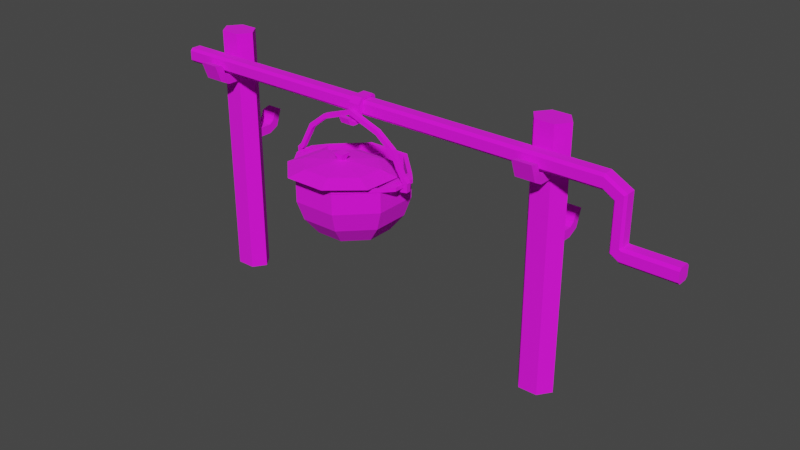 # Source: spit.blend  (saved by Blender 3.3.6; exported with 4.5.12 LTS)
import bpy
from mathutils import Matrix  # noqa: F401  (used for matrix-valued properties, if any)

bpy.ops.wm.read_factory_settings(use_empty=True)
scene = bpy.context.scene
scene.name = 'Scene'

# ---- collections
col_collection = bpy.data.collections.new('Collection'); scene.collection.children.link(col_collection)

# ---- images (referenced by path relative to the original .blend; pixels are not part of the script)
import os
ASSET_DIR = os.environ.get("B2B_ASSET_DIR", "")  # directory of the original .blend (textures are referenced by path, not embedded)
HERE = os.path.dirname(os.path.abspath(__file__))  # packed textures are extracted next to this script under _unpacked/

def load_image(name, relpath, width, height, colorspace="sRGB"):
    """Load a texture the original file referenced (path relative to the .blend, or extracted next to this script)."""
    p = next((c for c in (os.path.join(HERE, relpath), os.path.join(ASSET_DIR, relpath)) if relpath and os.path.exists(c)), "")
    if p:
        img = bpy.data.images.load(p, check_existing=True)
        img.name = name
    else:  # same state as the original file: an image datablock whose file is absent (Cycles renders it pink)
        img = bpy.data.images.new(name, width, height)
        img.source = "FILE"
        img.filepath = "//" + (relpath or name)
    img.colorspace_settings.name = colorspace
    return img
img_resourses_texture_all_png = load_image('resourses_Texture_All.png', 'resourses_Texture_All.png', 1024, 1024, 'sRGB')

# ---- materials (node trees are filled in below, after node groups)
mat_material = bpy.data.materials.new('Material')
mat_material.alpha_threshold = 0.0
mat_material.use_transparent_shadow = False
mat_material.roughness = 0.5
mat_material.line_color = (0.0, 0.0, 0.0, 1.0)

# ---- material node trees
mat_material.use_nodes = True; mat_material.node_tree.nodes.clear()
_N = mat_material.node_tree.nodes; _L = mat_material.node_tree.links
n0 = _N.new('ShaderNodeOutputMaterial'); n0.name = 'Material Output'; n0.location = (300, 300)
n1 = _N.new('ShaderNodeBsdfPrincipled'); n1.name = 'Principled BSDF'; n1.location = (10, 300)
n1.distribution = 'GGX'
n1.subsurface_method = 'RANDOM_WALK_SKIN'
n1.inputs[2].default_value = 1.0
n1.inputs[3].default_value = 1.45
n1.inputs[27].default_value = (0.0, 0.0, 0.0, 1.0)
n1.inputs[28].default_value = 1.0
n2 = _N.new('ShaderNodeTexImage'); n2.name = 'Image Texture'; n2.location = (-280, 260)
n2.image = img_resourses_texture_all_png
_L.new(n1.outputs[0], n0.inputs[0])
_L.new(n2.outputs[0], n1.inputs[0])
n0.is_active_output = True

# ---- world
world_world = bpy.data.worlds.new('World'); scene.world = world_world
world_world.use_nodes = True; world_world.node_tree.nodes.clear()
_N = world_world.node_tree.nodes; _L = world_world.node_tree.links
n0 = _N.new('ShaderNodeOutputWorld'); n0.name = 'World Output'; n0.location = (300, 300)
n1 = _N.new('ShaderNodeBackground'); n1.name = 'Background'; n1.location = (10, 300)
n1.inputs[0].default_value = (0.05088, 0.05088, 0.05088, 1.0)
_L.new(n1.outputs[0], n0.inputs[0])
n0.is_active_output = True
world_world.color = (0.05088, 0.05088, 0.05088)
world_world.use_sun_shadow = False
world_world.sun_shadow_jitter_overblur = 0.0

# ---- meshes
me_cube_001 = bpy.data.meshes.new('Cube.001')
me_cube_001.from_pydata([(-0.6326, -0.04271, 4.211e-05), (-0.6326, -0.04271, 0.8533), (-0.6307, 0.04271, 4.211e-05), (-0.6307, 0.04271, 0.8533), (-0.5695, -0.04271, 4.211e-05), (-0.5695, -0.04271, 0.8533), (-0.5714, 0.04271, 4.211e-05), (-0.5714, 0.04271, 0.8533), (-0.6326, -0.04271, 0.7287), (-0.5695, -0.04271, 0.7287), (-0.5695, -0.04271, 0.6977), (-0.6326, -0.04271, 0.6977), (-0.6326, -0.08758, 0.6977), (-0.6326, -0.08758, 0.7287), (-0.5695, -0.08758, 0.7287), (-0.5695, -0.08758, 0.6977), (-0.6326, -0.1201, 0.7142), (-0.6326, -0.1022, 0.7394), (-0.5695, -0.1022, 0.7394), (-0.5695, -0.1201, 0.7142), (-0.6326, -0.1404, 0.7704), (-0.6326, -0.1103, 0.7631), (-0.5695, -0.1103, 0.7631), (-0.5695, -0.1404, 0.7704), (-0.6626, 0.0, 0.8533), (-0.5396, 0.0, 0.8533), (-0.6626, 0.0, 4.211e-05), (-0.5396, 0.0, 4.211e-05), (-0.5728, 0.04051, 0.5023), (-0.6292, 0.04036, 0.5023), (-0.6292, 0.04036, 0.4714), (-0.5728, 0.04051, 0.4714), (-0.5729, 0.08538, 0.4714), (-0.5729, 0.08538, 0.5023), (-0.6293, 0.08523, 0.5023), (-0.6293, 0.08523, 0.4714), (-0.5729, 0.1179, 0.4878), (-0.5729, 0.1, 0.513), (-0.6293, 0.09984, 0.513), (-0.6293, 0.1178, 0.4878), (-0.573, 0.1382, 0.544), (-0.5729, 0.1081, 0.5368), (-0.6293, 0.108, 0.5368), (-0.6294, 0.1381, 0.544), (0.5696, -0.04271, 4.211e-05), (0.5696, -0.04271, 0.8533), (0.5715, 0.04271, 4.211e-05), (0.5715, 0.04271, 0.8533), (0.6326, -0.04271, 4.211e-05), (0.6326, -0.04271, 0.8533), (0.6307, 0.04271, 4.211e-05), (0.6307, 0.04271, 0.8533), (0.5696, -0.04271, 0.7287), (0.6326, -0.04271, 0.7287), (0.6326, -0.04271, 0.6977), (0.5696, -0.04271, 0.6977), (0.5696, -0.08758, 0.6977), (0.5696, -0.08758, 0.7287), (0.6326, -0.08758, 0.7287), (0.6326, -0.08758, 0.6977), (0.5696, -0.1201, 0.7142), (0.5696, -0.1022, 0.7394), (0.6326, -0.1022, 0.7394), (0.6326, -0.1201, 0.7142), (0.5696, -0.1404, 0.7704), (0.5696, -0.1103, 0.7631), (0.6326, -0.1103, 0.7631), (0.6326, -0.1404, 0.7704), (0.5396, 0.0, 0.8533), (0.6626, 0.0, 0.8533), (0.5396, 0.0, 4.211e-05), (0.6626, 0.0, 4.211e-05), (0.6294, 0.04051, 0.5023), (0.573, 0.04036, 0.5023), (0.573, 0.04036, 0.4714), (0.6294, 0.04051, 0.4714), (0.6293, 0.08538, 0.4714), (0.6293, 0.08538, 0.5023), (0.5729, 0.08523, 0.5023), (0.5729, 0.08523, 0.4714), (0.6292, 0.1179, 0.4878), (0.6293, 0.1, 0.513), (0.5729, 0.09984, 0.513), (0.5728, 0.1178, 0.4878), (0.6292, 0.1382, 0.544), (0.6292, 0.1081, 0.5368), (0.5729, 0.108, 0.5368), (0.5728, 0.1381, 0.544)], [], [(0, 11, 8, 1, 24, 26), (2, 3, 7, 6), (6, 7, 25, 27), (4, 10, 11, 0), (26, 27, 4, 0), (25, 24, 1, 5), (15, 14, 18, 19), (8, 9, 5, 1), (11, 10, 15, 12), (10, 9, 14, 15), (9, 8, 13, 14), (8, 11, 12, 13), (19, 18, 22, 23), (13, 12, 16, 17), (12, 15, 19, 16), (14, 13, 17, 18), (20, 23, 22, 21), (17, 16, 20, 21), (16, 19, 23, 20), (18, 17, 21, 22), (7, 3, 24, 25), (2, 6, 27, 26), (26, 24, 3, 2), (27, 25, 5, 9, 10, 4), (35, 34, 38, 39), (31, 30, 35, 32), (30, 29, 34, 35), (29, 28, 33, 34), (28, 31, 32, 33), (39, 38, 42, 43), (33, 32, 36, 37), (32, 35, 39, 36), (34, 33, 37, 38), (40, 43, 42, 41), (37, 36, 40, 41), (36, 39, 43, 40), (38, 37, 41, 42), (44, 55, 52, 45, 68, 70), (46, 47, 51, 50), (50, 51, 69, 71), (48, 54, 55, 44), (69, 68, 45, 49), (59, 58, 62, 63), (52, 53, 49, 45), (54, 53, 58, 59), (53, 52, 57, 58), (52, 55, 56, 57), (63, 62, 66, 67), (57, 56, 60, 61), (58, 57, 61, 62), (64, 67, 66, 65), (61, 60, 64, 65), (60, 63, 67, 64), (62, 61, 65, 66), (51, 47, 68, 69), (70, 68, 47, 46), (71, 69, 49, 53, 54, 48), (79, 78, 82, 83), (75, 74, 79, 76), (74, 73, 78, 79), (73, 72, 77, 78), (72, 75, 76, 77), (83, 82, 86, 87), (77, 76, 80, 81), (76, 79, 83, 80), (78, 77, 81, 82), (84, 87, 86, 85), (81, 80, 84, 85), (82, 81, 85, 86), (83, 87, 84, 80), (60, 56, 59, 63), (55, 54, 59, 56)])
_uv = me_cube_001.uv_layers.new(name='UVMap')
_uv.uv.foreach_set('vector', [0.6692, 0.5062, 0.6692, 0.5062, 0.6692, 0.5062, 0.6692, 0.5062, 0.6692, 0.5062, 0.6692, 0.5062, 0.6692, 0.5062, 0.6692, 0.5062, 0.6692, 0.5062, 0.6692, 0.5062, 0.6692, 0.5062, 0.6692, 0.5062, 0.6692, 0.5062, 0.6692, 0.5062, 0.6692, 0.5062, 0.6692, 0.5062, 0.6692, 0.5062, 0.6692, 0.5062, 0.6692, 0.5062, 0.6692, 0.5062, 0.6692, 0.5062, 0.6692, 0.5062, 0.6692, 0.5062, 0.6692, 0.5062, 0.6692, 0.5062, 0.6692, 0.5062, 0.6692, 0.5062, 0.6692, 0.5062, 0.6692, 0.5062, 0.6692, 0.5062, 0.6692, 0.5062, 0.6692, 0.5062, 0.6692, 0.5062, 0.6692, 0.5062, 0.6692, 0.5062, 0.6692, 0.5062, 0.6692, 0.5062, 0.6692, 0.5062, 0.6692, 0.5062, 0.6692, 0.5062, 0.6692, 0.5062, 0.6692, 0.5062, 0.6692, 0.5062, 0.6692, 0.5062, 0.6692, 0.5062, 0.6692, 0.5062, 0.6692, 0.5062, 0.6692, 0.5062, 0.6692, 0.5062, 0.6692, 0.5062, 0.6692, 0.5062, 0.6692, 0.5062, 0.6692, 0.5062, 0.6692, 0.5062, 0.6692, 0.5062, 0.6692, 0.5062, 0.6692, 0.5062, 0.6692, 0.5062, 0.6692, 0.5062, 0.6692, 0.5062, 0.6692, 0.5062, 0.6692, 0.5062, 0.6692, 0.5062, 0.6692, 0.5062, 0.6692, 0.5062, 0.6692, 0.5062, 0.6692, 0.5062, 0.6692, 0.5062, 0.6692, 0.5062, 0.6692, 0.5062, 0.6692, 0.5062, 0.6692, 0.5062, 0.6692, 0.5062, 0.6692, 0.5062, 0.6692, 0.5062, 0.6692, 0.5062, 0.6692, 0.5062, 0.6692, 0.5062, 0.6692, 0.5062, 0.6692, 0.5062, 0.6692, 0.5062, 0.6692, 0.5062, 0.6692, 0.5062, 0.6692, 0.5062, 0.6692, 0.5062, 0.6692, 0.5062, 0.6692, 0.5062, 0.6692, 0.5062, 0.6692, 0.5062, 0.6692, 0.5062, 0.6692, 0.5062, 0.6692, 0.5062, 0.6692, 0.5062, 0.6692, 0.5062, 0.6692, 0.5062, 0.6692, 0.5062, 0.6692, 0.5062, 0.6692, 0.5062, 0.6692, 0.5062, 0.6692, 0.5062, 0.6692, 0.5062, 0.6692, 0.5062, 0.6692, 0.5062, 0.6692, 0.5062, 0.6692, 0.5062, 0.6692, 0.5062, 0.6692, 0.5062, 0.6692, 0.5062, 0.6692, 0.5062, 0.6692, 0.5062, 0.6692, 0.5062, 0.6692, 0.5062, 0.6692, 0.5062, 0.6692, 0.5062, 0.6692, 0.5062, 0.6692, 0.5062, 0.6692, 0.5062, 0.6692, 0.5062, 0.6692, 0.5062, 0.6692, 0.5062, 0.6692, 0.5062, 0.6692, 0.5062, 0.6692, 0.5062, 0.6692, 0.5062, 0.6692, 0.5062, 0.6692, 0.5062, 0.6692, 0.5062, 0.6692, 0.5062, 0.6692, 0.5062, 0.6692, 0.5062, 0.6692, 0.5062, 0.6692, 0.5062, 0.6692, 0.5062, 0.6692, 0.5062, 0.6692, 0.5062, 0.6692, 0.5062, 0.6692, 0.5062, 0.6692, 0.5062, 0.6692, 0.5062, 0.6692, 0.5062, 0.6692, 0.5062, 0.6692, 0.5062, 0.6692, 0.5062, 0.6692, 0.5062, 0.6692, 0.5062, 0.6692, 0.5062, 0.6692, 0.5062, 0.6692, 0.5062, 0.6692, 0.5062, 0.6692, 0.5062, 0.6692, 0.5062, 0.6692, 0.5062, 0.6692, 0.5062, 0.6692, 0.5062, 0.6692, 0.5062, 0.6692, 0.5062, 0.6692, 0.5062, 0.6692, 0.5062, 0.6692, 0.5062, 0.6692, 0.5062, 0.6692, 0.5062, 0.6692, 0.5062, 0.6692, 0.5062, 0.6692, 0.5062, 0.6692, 0.5062, 0.6692, 0.5062, 0.6692, 0.5062, 0.6692, 0.5062, 0.6692, 0.5062, 0.6692, 0.5062, 0.6692, 0.5062, 0.6692, 0.5062, 0.6692, 0.5062, 0.6692, 0.5062, 0.6692, 0.5062, 0.6692, 0.5062, 0.6692, 0.5062, 0.6692, 0.5062, 0.6692, 0.5062, 0.6692, 0.5062, 0.6692, 0.5062, 0.6692, 0.5062, 0.6692, 0.5062, 0.6692, 0.5062, 0.6692, 0.5062, 0.6692, 0.5062, 0.6692, 0.5062, 0.6692, 0.5062, 0.6692, 0.5062, 0.6692, 0.5062, 0.6692, 0.5062, 0.6692, 0.5062, 0.6692, 0.5062, 0.6692, 0.5062, 0.6692, 0.5062, 0.6692, 0.5062, 0.6692, 0.5062, 0.6692, 0.5062, 0.6692, 0.5062, 0.6692, 0.5062, 0.6692, 0.5062, 0.6692, 0.5062, 0.6692, 0.5062, 0.6692, 0.5062, 0.6692, 0.5062, 0.6692, 0.5062, 0.6692, 0.5062, 0.6692, 0.5062, 0.6692, 0.5062, 0.6692, 0.5062, 0.6692, 0.5062, 0.6692, 0.5062, 0.6692, 0.5062, 0.6692, 0.5062, 0.6692, 0.5062, 0.6692, 0.5062, 0.6692, 0.5062, 0.6692, 0.5062, 0.6692, 0.5062, 0.6692, 0.5062, 0.6692, 0.5062, 0.6692, 0.5062, 0.6692, 0.5062, 0.6692, 0.5062, 0.6692, 0.5062, 0.6692, 0.5062, 0.6692, 0.5062, 0.6692, 0.5062, 0.6692, 0.5062, 0.6692, 0.5062, 0.6692, 0.5062, 0.6692, 0.5062, 0.6692, 0.5062, 0.6692, 0.5062, 0.6692, 0.5062, 0.6692, 0.5062, 0.6692, 0.5062, 0.6692, 0.5062, 0.6692, 0.5062, 0.6692, 0.5062, 0.6692, 0.5062, 0.6692, 0.5062, 0.6692, 0.5062, 0.6692, 0.5062, 0.6692, 0.5062, 0.6692, 0.5062, 0.6692, 0.5062, 0.6692, 0.5062, 0.6692, 0.5062, 0.6692, 0.5062, 0.6692, 0.5062, 0.6692, 0.5062, 0.6692, 0.5062, 0.6692, 0.5062, 0.6692, 0.5062, 0.6692, 0.5062, 0.6692, 0.5062, 0.6692, 0.5062, 0.6692, 0.5062, 0.6692, 0.5062, 0.6692, 0.5062, 0.6692, 0.5062, 0.6692, 0.5062, 0.6692, 0.5062, 0.6692, 0.5062, 0.6692, 0.5062, 0.6692, 0.5062, 0.6692, 0.5062, 0.6692, 0.5062, 0.6692, 0.5062, 0.6692, 0.5062, 0.6692, 0.5062, 0.6692, 0.5062, 0.6692, 0.5062, 0.6692, 0.5062, 0.6692, 0.5062, 0.6692, 0.5062, 0.6692, 0.5062, 0.6692, 0.5062, 0.6692, 0.5062, 0.6692, 0.5062, 0.6692, 0.5062, 0.6692, 0.5062, 0.6692, 0.5062, 0.6692, 0.5062, 0.6692, 0.5062, 0.6692, 0.5062, 0.6692, 0.5062, 0.6692, 0.5062, 0.6692, 0.5062, 0.6692, 0.5062, 0.6692, 0.5062, 0.6692, 0.5062, 0.6692, 0.5062, 0.6692, 0.5062, 0.6692, 0.5062])
me_cube_001.materials.append(mat_material)
me_cube_001.update()
me_cube_002 = bpy.data.meshes.new('Cube.002')
me_cube_002.from_pydata([(-0.7337, -0.0155, -0.02361), (-0.7337, -0.02361, -0.0155), (-0.7337, -0.02361, 0.0155), (-0.7337, -0.0155, 0.02361), (-0.7337, 0.0155, -0.02361), (-0.7337, 0.02361, -0.0155), (-0.7337, 0.0155, 0.02361), (-0.7337, 0.02361, 0.0155), (0.8187, -0.0155, -0.02361), (0.8187, -0.02361, -0.0155), (0.8187, -0.0155, 0.02361), (0.8187, -0.02361, 0.0155), (0.8187, 0.0155, -0.02361), (0.8187, 0.02361, -0.0155), (0.8187, 0.0155, 0.02361), (0.8187, 0.02361, 0.0155), (0.8495, -0.0155, -0.0432), (0.8559, -0.02361, -0.03817), (0.8866, -0.0155, -0.01395), (0.8803, -0.02361, -0.01897), (0.8495, 0.0155, -0.0432), (0.8559, 0.02361, -0.03817), (0.8866, 0.0155, -0.01395), (0.8803, 0.02361, -0.01897), (0.8495, -0.0155, -0.1919), (0.8559, -0.02361, -0.1869), (0.8866, -0.0155, -0.1626), (0.8803, -0.02361, -0.1677), (0.8495, 0.0155, -0.1919), (0.8559, 0.02361, -0.1869), (0.8866, 0.0155, -0.1626), (0.8803, 0.02361, -0.1677), (0.8806, -0.0155, -0.2109), (0.8821, -0.02361, -0.2029), (0.8893, -0.0155, -0.1645), (0.8878, -0.02361, -0.1724), (0.8806, 0.0155, -0.2109), (0.8821, 0.02361, -0.2029), (0.8893, 0.0155, -0.1645), (0.8878, 0.02361, -0.1724), (1.05, -0.0155, -0.2113), (1.05, -0.02361, -0.2032), (1.05, -0.0155, -0.164), (1.05, -0.02361, -0.1722), (1.05, 0.0155, -0.2113), (1.05, 0.02361, -0.2032), (1.05, 0.0155, -0.164), (1.05, 0.02361, -0.1722)], [], [(9, 11, 2, 1), (14, 6, 3, 10), (5, 7, 15, 13), (12, 4, 5, 13), (6, 14, 15, 7), (0, 8, 9, 1), (10, 3, 2, 11), (4, 12, 8, 0), (0, 1, 2, 3, 6, 7, 5, 4), (11, 9, 17, 19), (8, 12, 20, 16), (12, 13, 21, 20), (9, 8, 16, 17), (14, 10, 18, 22), (15, 14, 22, 23), (13, 15, 23, 21), (10, 11, 19, 18), (19, 17, 25, 27), (16, 20, 28, 24), (23, 22, 30, 31), (18, 19, 27, 26), (22, 18, 26, 30), (21, 23, 31, 29), (20, 21, 29, 28), (17, 16, 24, 25), (28, 29, 37, 36), (25, 24, 32, 33), (27, 25, 33, 35), (24, 28, 36, 32), (31, 30, 38, 39), (26, 27, 35, 34), (30, 26, 34, 38), (29, 31, 39, 37), (38, 34, 42, 46), (37, 39, 47, 45), (36, 37, 45, 44), (33, 32, 40, 41), (35, 33, 41, 43), (32, 36, 44, 40), (39, 38, 46, 47), (34, 35, 43, 42), (41, 40, 44, 45, 47, 46, 42, 43)])
_uv = me_cube_002.uv_layers.new(name='UVMap')
_uv.uv.foreach_set('vector', [0.6693, 0.5121, 0.6693, 0.5121, 0.6693, 0.5121, 0.6693, 0.5121, 0.6693, 0.5121, 0.6693, 0.5121, 0.6693, 0.5121, 0.6693, 0.5121, 0.6693, 0.5121, 0.6693, 0.5121, 0.6693, 0.5121, 0.6693, 0.5121, 0.6693, 0.5121, 0.6693, 0.5121, 0.6693, 0.5121, 0.6693, 0.5121, 0.6693, 0.5121, 0.6693, 0.5121, 0.6693, 0.5121, 0.6693, 0.5121, 0.6693, 0.5121, 0.6693, 0.5121, 0.6693, 0.5121, 0.6693, 0.5121, 0.6693, 0.5121, 0.6693, 0.5121, 0.6693, 0.5121, 0.6693, 0.5121, 0.6693, 0.5121, 0.6693, 0.5121, 0.6693, 0.5121, 0.6693, 0.5121, 0.6693, 0.5121, 0.6693, 0.5121, 0.6693, 0.5121, 0.6693, 0.5121, 0.6693, 0.5121, 0.6693, 0.5121, 0.6693, 0.5121, 0.6693, 0.5121, 0.6693, 0.5121, 0.6693, 0.5121, 0.6693, 0.5121, 0.6693, 0.5121, 0.6693, 0.5121, 0.6693, 0.5121, 0.6693, 0.5121, 0.6693, 0.5121, 0.6693, 0.5121, 0.6693, 0.5121, 0.6693, 0.5121, 0.6693, 0.5121, 0.6693, 0.5121, 0.6693, 0.5121, 0.6693, 0.5121, 0.6693, 0.5121, 0.6693, 0.5121, 0.6693, 0.5121, 0.6693, 0.5121, 0.6693, 0.5121, 0.6693, 0.5121, 0.6693, 0.5121, 0.6693, 0.5121, 0.6693, 0.5121, 0.6693, 0.5121, 0.6693, 0.5121, 0.6693, 0.5121, 0.6693, 0.5121, 0.6693, 0.5121, 0.6693, 0.5121, 0.6693, 0.5121, 0.6693, 0.5121, 0.6693, 0.5121, 0.6693, 0.5121, 0.6693, 0.5121, 0.6693, 0.5121, 0.6693, 0.5121, 0.6693, 0.5121, 0.6693, 0.5121, 0.6693, 0.5121, 0.6693, 0.5121, 0.6693, 0.5121, 0.6693, 0.5121, 0.6693, 0.5121, 0.6693, 0.5121, 0.6693, 0.5121, 0.6693, 0.5121, 0.6693, 0.5121, 0.6693, 0.5121, 0.6693, 0.5121, 0.6693, 0.5121, 0.6693, 0.5121, 0.6693, 0.5121, 0.6693, 0.5121, 0.6693, 0.5121, 0.6693, 0.5121, 0.6693, 0.5121, 0.6693, 0.5121, 0.6693, 0.5121, 0.6693, 0.5121, 0.6693, 0.5121, 0.6693, 0.5121, 0.6693, 0.5121, 0.6693, 0.5121, 0.6693, 0.5121, 0.6693, 0.5121, 0.6693, 0.5121, 0.6693, 0.5121, 0.6693, 0.5121, 0.6693, 0.5121, 0.6693, 0.5121, 0.6693, 0.5121, 0.6693, 0.5121, 0.6693, 0.5121, 0.6693, 0.5121, 0.6693, 0.5121, 0.6693, 0.5121, 0.6693, 0.5121, 0.6693, 0.5121, 0.6693, 0.5121, 0.6693, 0.5121, 0.6693, 0.5121, 0.6693, 0.5121, 0.6693, 0.5121, 0.6693, 0.5121, 0.6693, 0.5121, 0.6693, 0.5121, 0.6693, 0.5121, 0.6693, 0.5121, 0.6693, 0.5121, 0.6693, 0.5121, 0.6693, 0.5121, 0.6693, 0.5121, 0.6693, 0.5121, 0.6693, 0.5121, 0.6693, 0.5121, 0.6693, 0.5121, 0.6693, 0.5121, 0.6693, 0.5121, 0.6693, 0.5121, 0.6693, 0.5121, 0.6693, 0.5121, 0.6693, 0.5121, 0.6693, 0.5121, 0.6693, 0.5121, 0.6693, 0.5121, 0.6693, 0.5121, 0.6693, 0.5121, 0.6693, 0.5121, 0.6693, 0.5121, 0.6693, 0.5121, 0.6693, 0.5121, 0.6693, 0.5121, 0.6693, 0.5121, 0.6693, 0.5121, 0.6693, 0.5121, 0.6693, 0.5121, 0.6693, 0.5121, 0.6693, 0.5121, 0.6693, 0.5121, 0.6693, 0.5121, 0.6693, 0.5121, 0.6693, 0.5121, 0.6693, 0.5121, 0.6693, 0.5121, 0.6693, 0.5121, 0.6693, 0.5121, 0.6693, 0.5121, 0.6693, 0.5121, 0.6693, 0.5121, 0.6693, 0.5121, 0.6693, 0.5121, 0.6693, 0.5121, 0.6693, 0.5121, 0.6693, 0.5121, 0.6693, 0.5121])
me_cube_002.materials.append(mat_material)
me_cube_002.update()
me_cube_003 = bpy.data.meshes.new('Cube.003')
me_cube_003.from_pydata([(-0.01791, -0.007472, -0.02663), (-0.01791, -0.007472, 0.02043), (-0.01791, 0.009234, -0.02663), (-0.01791, 0.009234, 0.02043), (0.01791, -0.007472, -0.02663), (0.01791, -0.007472, 0.02043), (0.01791, 0.009234, -0.02663), (0.01791, 0.009234, 0.02043), (-0.01791, -0.01251, -0.03808), (-0.01791, 0.01845, 0.02926), (0.01791, 0.01845, 0.02926), (-0.01791, 0.0042, -0.03808), (-0.01791, 0.008989, 0.03696), (-0.01791, 0.02569, 0.03696), (0.01791, 0.02569, 0.03696), (0.01791, 0.008989, 0.03696), (-0.01791, 0.05043, 0.02926), (0.01791, 0.05043, 0.02926), (-0.01791, 0.05768, 0.03696), (0.01791, 0.05768, 0.03696), (-0.01791, 0.05922, 0.02098), (0.01791, 0.05922, 0.02098), (-0.01791, 0.06647, 0.02869), (0.01791, 0.06647, 0.02869), (-0.01791, 0.05921, -0.001096), (0.01791, 0.05921, -0.001096), (-0.01791, 0.06646, 0.006605), (0.01791, 0.06646, 0.006605), (0.01791, 0.0042, -0.03808), (0.01791, -0.01251, -0.03808), (-0.01791, -0.02526, -0.0266), (0.01791, -0.02526, -0.0266), (0.01791, -0.03029, -0.03805), (-0.01791, -0.03029, -0.03805), (-0.01791, -0.03149, -0.02503), (0.01791, -0.03149, -0.02503), (0.01791, -0.04169, -0.03227), (-0.01791, -0.04169, -0.03227), (-0.01791, -0.04025, -0.008997), (0.01791, -0.04025, -0.008997), (0.01791, -0.05269, -0.01031), (-0.01791, -0.05269, -0.01031)], [], [(0, 1, 3, 2), (2, 3, 7, 6), (6, 7, 5, 4), (4, 5, 1, 0), (6, 4, 29, 28), (14, 19, 18, 13, 12, 15), (1, 12, 13, 9, 3), (10, 14, 15, 5, 7), (33, 32, 36, 37), (7, 3, 9, 10), (11, 28, 29, 8), (9, 13, 18, 16), (2, 6, 28, 11), (0, 2, 11, 8), (16, 18, 22, 20), (10, 9, 16, 17), (14, 10, 17, 19), (8, 29, 32, 33), (23, 21, 25, 27), (17, 16, 20, 21), (19, 17, 21, 23), (18, 19, 23, 22), (25, 24, 26, 27), (22, 23, 27, 26), (20, 22, 26, 24), (21, 20, 24, 25), (1, 5, 15, 12), (29, 4, 31, 32), (4, 0, 30, 31), (0, 8, 33, 30), (35, 34, 38, 39), (31, 30, 34, 35), (30, 33, 37, 34), (32, 31, 35, 36), (39, 38, 41, 40), (34, 37, 41, 38), (36, 35, 39, 40), (37, 36, 40, 41)])
_uv = me_cube_003.uv_layers.new(name='UVMap')
_uv.uv.foreach_set('vector', [0.6803, 0.4871, 0.6803, 0.4871, 0.6803, 0.4871, 0.6803, 0.4871, 0.6803, 0.4871, 0.6803, 0.4871, 0.6803, 0.4871, 0.6803, 0.4871, 0.6803, 0.4871, 0.6803, 0.4871, 0.6803, 0.4871, 0.6803, 0.4871, 0.6803, 0.4871, 0.6803, 0.4871, 0.6803, 0.4871, 0.6803, 0.4871, 0.6803, 0.4871, 0.6803, 0.4871, 0.6803, 0.4871, 0.6803, 0.4871, 0.6803, 0.4871, 0.6803, 0.4871, 0.6803, 0.4871, 0.6803, 0.4871, 0.6803, 0.4871, 0.6803, 0.4871, 0.6803, 0.4871, 0.6803, 0.4871, 0.6803, 0.4871, 0.6803, 0.4871, 0.6803, 0.4871, 0.6803, 0.4871, 0.6803, 0.4871, 0.6803, 0.4871, 0.6803, 0.4871, 0.6803, 0.4871, 0.6803, 0.4871, 0.6803, 0.4871, 0.6803, 0.4871, 0.6803, 0.4871, 0.6803, 0.4871, 0.6803, 0.4871, 0.6803, 0.4871, 0.6803, 0.4871, 0.6803, 0.4871, 0.6803, 0.4871, 0.6803, 0.4871, 0.6803, 0.4871, 0.6803, 0.4871, 0.6803, 0.4871, 0.6803, 0.4871, 0.6803, 0.4871, 0.6803, 0.4871, 0.6803, 0.4871, 0.6803, 0.4871, 0.6803, 0.4871, 0.6803, 0.4871, 0.6803, 0.4871, 0.6803, 0.4871, 0.6803, 0.4871, 0.6803, 0.4871, 0.6803, 0.4871, 0.6803, 0.4871, 0.6803, 0.4871, 0.6803, 0.4871, 0.6803, 0.4871, 0.6803, 0.4871, 0.6803, 0.4871, 0.6803, 0.4871, 0.6803, 0.4871, 0.6803, 0.4871, 0.6803, 0.4871, 0.6803, 0.4871, 0.6803, 0.4871, 0.6803, 0.4871, 0.6803, 0.4871, 0.6803, 0.4871, 0.6803, 0.4871, 0.6803, 0.4871, 0.6803, 0.4871, 0.6803, 0.4871, 0.6803, 0.4871, 0.6803, 0.4871, 0.6803, 0.4871, 0.6803, 0.4871, 0.6803, 0.4871, 0.6803, 0.4871, 0.6803, 0.4871, 0.6803, 0.4871, 0.6803, 0.4871, 0.6803, 0.4871, 0.6803, 0.4871, 0.6803, 0.4871, 0.6803, 0.4871, 0.6803, 0.4871, 0.6803, 0.4871, 0.6803, 0.4871, 0.6803, 0.4871, 0.6803, 0.4871, 0.6803, 0.4871, 0.6803, 0.4871, 0.6803, 0.4871, 0.6803, 0.4871, 0.6803, 0.4871, 0.6803, 0.4871, 0.6803, 0.4871, 0.6803, 0.4871, 0.6803, 0.4871, 0.6803, 0.4871, 0.6803, 0.4871, 0.6803, 0.4871, 0.6803, 0.4871, 0.6803, 0.4871, 0.6803, 0.4871, 0.6803, 0.4871, 0.6803, 0.4871, 0.6803, 0.4871, 0.6803, 0.4871, 0.6803, 0.4871, 0.6803, 0.4871, 0.6803, 0.4871, 0.6803, 0.4871, 0.6803, 0.4871, 0.6803, 0.4871, 0.6803, 0.4871, 0.6803, 0.4871, 0.6803, 0.4871, 0.6803, 0.4871, 0.6803, 0.4871, 0.6803, 0.4871, 0.6803, 0.4871, 0.6803, 0.4871, 0.6803, 0.4871, 0.6803, 0.4871, 0.6803, 0.4871, 0.6803, 0.4871, 0.6803, 0.4871, 0.6803, 0.4871, 0.6803, 0.4871, 0.6803, 0.4871, 0.6803, 0.4871, 0.6803, 0.4871, 0.6803, 0.4871, 0.6803, 0.4871, 0.6803, 0.4871, 0.6803, 0.4871, 0.6803, 0.4871, 0.6803, 0.4871, 0.6803, 0.4871, 0.6803, 0.4871, 0.6803, 0.4871, 0.6803, 0.4871, 0.6803, 0.4871, 0.6803, 0.4871, 0.6803, 0.4871, 0.6803, 0.4871])
me_cube_003.materials.append(mat_material)
me_cube_003.update()
me_circle = bpy.data.meshes.new('Circle')
me_circle.from_pydata([(-0.04491, 0.1076, 0.0003633), (-0.1075, 0.04449, 0.0003633), (-0.1072, -0.04444, 0.0003633), (-0.04402, -0.1071, 0.0003633), (0.04491, -0.1067, 0.0003633), (0.1075, -0.04355, 0.0003633), (0.1072, 0.04537, 0.0003633), (0.04402, 0.108, 0.0003633), (-0.1486, 0.06131, 0.05456), (-0.06207, 0.1486, 0.05456), (-0.1481, -0.0616, 0.05456), (-0.06084, -0.1482, 0.05456), (0.06207, -0.1476, 0.05456), (0.1486, -0.06038, 0.05456), (0.1481, 0.06253, 0.05456), (0.06084, 0.1491, 0.05456), (-0.1692, 0.06974, 0.1174), (-0.07067, 0.1691, 0.1174), (-0.1686, -0.0702, 0.1174), (-0.06928, -0.1688, 0.1174), (0.07067, -0.1682, 0.1174), (0.1692, -0.06881, 0.1174), (0.1686, 0.07114, 0.1174), (0.06928, 0.1697, 0.1174), (-0.1586, 0.06538, 0.1939), (-0.06622, 0.1585, 0.1939), (-0.158, -0.06576, 0.1939), (-0.06492, -0.1581, 0.1939), (0.06622, -0.1576, 0.1939), (0.1586, -0.06445, 0.1939), (0.158, 0.06669, 0.1939), (0.06492, 0.159, 0.1939), (-0.1586, 0.06538, 0.1387), (-0.06622, 0.1585, 0.1387), (-0.158, -0.06576, 0.1387), (-0.06492, -0.1581, 0.1387), (0.06622, -0.1576, 0.1387), (0.1586, -0.06445, 0.1387), (0.158, 0.06669, 0.1387), (0.06492, 0.159, 0.1387), (0.06928, 0.1697, 0.1841), (0.1686, 0.07114, 0.1841), (0.1692, -0.06881, 0.1841), (0.07067, -0.1682, 0.1841), (-0.06928, -0.1688, 0.1841), (-0.1686, -0.0702, 0.1841), (-0.1692, 0.06974, 0.1841), (-0.07067, 0.1691, 0.1841), (-0.1708, 0.0704, 0.196), (-0.07134, 0.1707, 0.196), (-0.1702, -0.07088, 0.196), (-0.06994, -0.1704, 0.196), (0.07134, -0.1698, 0.196), (0.1708, -0.06947, 0.196), (0.1702, 0.07181, 0.196), (0.06994, 0.1713, 0.196), (0.06994, 0.1713, 0.184), (0.1708, -0.06947, 0.184), (-0.06994, -0.1704, 0.184), (-0.1708, 0.0704, 0.184), (0.1702, 0.07181, 0.184), (0.07134, -0.1698, 0.184), (-0.1702, -0.07088, 0.184), (-0.07134, 0.1707, 0.184), (-0.1975, -0.03279, 0.196), (-0.1981, 0.03209, 0.196), (-0.1981, 0.03209, 0.184), (-0.1975, -0.03279, 0.184), (0.1991, 0.03975, 0.196), (0.1997, -0.03717, 0.196), (0.1997, -0.03717, 0.184), (0.1991, 0.03975, 0.184), (-0.1927, -0.01869, 0.184), (-0.1772, -0.01869, 0.184), (-0.1772, 0.01893, 0.184), (-0.1927, 0.01893, 0.184), (-0.1927, 0.01893, 0.196), (-0.1772, -0.01869, 0.196), (-0.1772, 0.01893, 0.196), (-0.1927, -0.01869, 0.196), (0.1767, -0.01869, 0.196), (0.1767, 0.01893, 0.196), (0.1922, -0.01869, 0.196), (0.1922, 0.01893, 0.196), (0.1767, -0.01869, 0.184), (0.1767, 0.01893, 0.184), (0.1922, 0.01893, 0.184), (0.1922, -0.01869, 0.184)], [], [(7, 6, 5, 4, 3, 2, 1, 0), (10, 11, 19, 18), (6, 7, 15, 14), (4, 5, 13, 12), (2, 3, 11, 10), (0, 1, 8, 9), (7, 0, 9, 15), (5, 6, 14, 13), (3, 4, 12, 11), (1, 2, 10, 8), (42, 41, 60, 57), (9, 8, 16, 17), (15, 9, 17, 23), (13, 14, 22, 21), (11, 12, 20, 19), (8, 10, 18, 16), (14, 15, 23, 22), (12, 13, 21, 20), (28, 52, 53, 29), (44, 43, 61, 58), (46, 45, 62, 59), (41, 40, 56, 60), (31, 25, 33, 39), (26, 50, 51, 27), (31, 55, 49, 25), (29, 53, 54, 30), (27, 51, 52, 28), (24, 48, 50, 26), (30, 54, 55, 31), (39, 33, 32, 34, 35, 36, 37, 38), (29, 30, 38, 37), (27, 28, 36, 35), (24, 26, 34, 32), (30, 31, 39, 38), (28, 29, 37, 36), (26, 27, 35, 34), (25, 24, 32, 33), (16, 18, 45, 46), (19, 20, 43, 44), (21, 22, 41, 42), (23, 17, 47, 40), (17, 16, 46, 47), (18, 19, 44, 45), (20, 21, 42, 43), (22, 23, 40, 41), (60, 56, 55, 54), (61, 57, 53, 52), (62, 58, 51, 50), (63, 59, 48, 49), (56, 63, 49, 55), (82, 69, 68, 83), (83, 68, 54, 53, 69, 82, 80, 81), (58, 61, 52, 51), (67, 66, 75, 72), (74, 75, 66, 59, 62, 67, 72, 73), (40, 47, 63, 56), (47, 46, 59, 63), (45, 44, 58, 62), (43, 42, 57, 61), (66, 67, 64, 65), (62, 50, 64, 67), (65, 64, 79, 76), (77, 79, 64, 50, 48, 65, 76, 78), (48, 59, 66, 65), (70, 71, 68, 69), (60, 54, 68, 71), (53, 57, 70, 69), (86, 71, 70, 87), (87, 70, 57, 60, 71, 86, 85, 84), (25, 49, 48, 24), (74, 73, 77, 78), (73, 72, 79, 77), (79, 72, 75, 76), (76, 75, 74, 78), (82, 83, 86, 87), (80, 82, 87, 84), (85, 81, 80, 84), (86, 83, 81, 85)])
_uv = me_circle.uv_layers.new(name='UVMap')
_uv.uv.foreach_set('vector', [0.6744, 0.4586, 0.6744, 0.4586, 0.6744, 0.4586, 0.6744, 0.4586, 0.6744, 0.4586, 0.6744, 0.4586, 0.6744, 0.4586, 0.6744, 0.4586, 0.6765, 0.4679, 0.6765, 0.4679, 0.6765, 0.4679, 0.6765, 0.4679, 0.6744, 0.4586, 0.6744, 0.4586, 0.6744, 0.4586, 0.6744, 0.4586, 0.6744, 0.4586, 0.6744, 0.4586, 0.6744, 0.4586, 0.6744, 0.4586, 0.6744, 0.4586, 0.6744, 0.4586, 0.6744, 0.4586, 0.6744, 0.4586, 0.6744, 0.4586, 0.6744, 0.4586, 0.6744, 0.4586, 0.6744, 0.4586, 0.6744, 0.4586, 0.6744, 0.4586, 0.6744, 0.4586, 0.6744, 0.4586, 0.6744, 0.4586, 0.6744, 0.4586, 0.6744, 0.4586, 0.6744, 0.4586, 0.6744, 0.4586, 0.6744, 0.4586, 0.6744, 0.4586, 0.6744, 0.4586, 0.6744, 0.4586, 0.6744, 0.4586, 0.6744, 0.4586, 0.6744, 0.4586, 0.6782, 0.4586, 0.6782, 0.4586, 0.6782, 0.4586, 0.6782, 0.4586, 0.6765, 0.4679, 0.6765, 0.4679, 0.6765, 0.4679, 0.6765, 0.4679, 0.6765, 0.4679, 0.6765, 0.4679, 0.6765, 0.4679, 0.6765, 0.4679, 0.6765, 0.4679, 0.6765, 0.4679, 0.6765, 0.4679, 0.6765, 0.4679, 0.6765, 0.4679, 0.6765, 0.4679, 0.6765, 0.4679, 0.6765, 0.4679, 0.6765, 0.4679, 0.6765, 0.4679, 0.6765, 0.4679, 0.6765, 0.4679, 0.6765, 0.4679, 0.6765, 0.4679, 0.6765, 0.4679, 0.6765, 0.4679, 0.6765, 0.4679, 0.6765, 0.4679, 0.6765, 0.4679, 0.6765, 0.4679, 0.6782, 0.4586, 0.6782, 0.4586, 0.6782, 0.4586, 0.6782, 0.4586, 0.6782, 0.4586, 0.6782, 0.4586, 0.6782, 0.4586, 0.6782, 0.4586, 0.6782, 0.4586, 0.6782, 0.4586, 0.6782, 0.4586, 0.6782, 0.4586, 0.6782, 0.4586, 0.6782, 0.4586, 0.6782, 0.4586, 0.6782, 0.4586, 0.6782, 0.4586, 0.6782, 0.4586, 0.6782, 0.4586, 0.6782, 0.4586, 0.6782, 0.4586, 0.6782, 0.4586, 0.6782, 0.4586, 0.6782, 0.4586, 0.6782, 0.4586, 0.6782, 0.4586, 0.6782, 0.4586, 0.6782, 0.4586, 0.6782, 0.4586, 0.6782, 0.4586, 0.6782, 0.4586, 0.6782, 0.4586, 0.6782, 0.4586, 0.6782, 0.4586, 0.6782, 0.4586, 0.6782, 0.4586, 0.6782, 0.4586, 0.6782, 0.4586, 0.6782, 0.4586, 0.6782, 0.4586, 0.6782, 0.4586, 0.6782, 0.4586, 0.6782, 0.4586, 0.6782, 0.4586, 0.8974, 0.4586, 0.8974, 0.4586, 0.8974, 0.4586, 0.8974, 0.4586, 0.8974, 0.4586, 0.8974, 0.4586, 0.8974, 0.4586, 0.8974, 0.4586, 0.6782, 0.4586, 0.6782, 0.4586, 0.6782, 0.4586, 0.6782, 0.4586, 0.6782, 0.4586, 0.6782, 0.4586, 0.6782, 0.4586, 0.6782, 0.4586, 0.6782, 0.4586, 0.6782, 0.4586, 0.6782, 0.4586, 0.6782, 0.4586, 0.6782, 0.4586, 0.6782, 0.4586, 0.6782, 0.4586, 0.6782, 0.4586, 0.6782, 0.4586, 0.6782, 0.4586, 0.6782, 0.4586, 0.6782, 0.4586, 0.6782, 0.4586, 0.6782, 0.4586, 0.6782, 0.4586, 0.6782, 0.4586, 0.6782, 0.4586, 0.6782, 0.4586, 0.6782, 0.4586, 0.6782, 0.4586, 0.6782, 0.4586, 0.6782, 0.4586, 0.6782, 0.4586, 0.6782, 0.4586, 0.6782, 0.4586, 0.6782, 0.4586, 0.6782, 0.4586, 0.6782, 0.4586, 0.6782, 0.4586, 0.6782, 0.4586, 0.6782, 0.4586, 0.6782, 0.4586, 0.6782, 0.4586, 0.6782, 0.4586, 0.6782, 0.4586, 0.6782, 0.4586, 0.6782, 0.4586, 0.6782, 0.4586, 0.6782, 0.4586, 0.6782, 0.4586, 0.6782, 0.4586, 0.6782, 0.4586, 0.6782, 0.4586, 0.6782, 0.4586, 0.6782, 0.4586, 0.6782, 0.4586, 0.6782, 0.4586, 0.6782, 0.4586, 0.6782, 0.4586, 0.6782, 0.4586, 0.6782, 0.4586, 0.6782, 0.4586, 0.6782, 0.4586, 0.6782, 0.4586, 0.6782, 0.4586, 0.6782, 0.4586, 0.6782, 0.4586, 0.6782, 0.4586, 0.6782, 0.4586, 0.6782, 0.4586, 0.6782, 0.4586, 0.6782, 0.4586, 0.6782, 0.4586, 0.6782, 0.4586, 0.6782, 0.4586, 0.6782, 0.4586, 0.6782, 0.4586, 0.6782, 0.4586, 0.6782, 0.4586, 0.6782, 0.4586, 0.6782, 0.4586, 0.6782, 0.4586, 0.6782, 0.4586, 0.6782, 0.4586, 0.6782, 0.4586, 0.6782, 0.4586, 0.6782, 0.4586, 0.6782, 0.4586, 0.6782, 0.4586, 0.6782, 0.4586, 0.6782, 0.4586, 0.6782, 0.4586, 0.6782, 0.4586, 0.6782, 0.4586, 0.6782, 0.4586, 0.6782, 0.4586, 0.6782, 0.4586, 0.6782, 0.4586, 0.6782, 0.4586, 0.6782, 0.4586, 0.6782, 0.4586, 0.6782, 0.4586, 0.6782, 0.4586, 0.6782, 0.4586, 0.6782, 0.4586, 0.6782, 0.4586, 0.6782, 0.4586, 0.6782, 0.4586, 0.6782, 0.4586, 0.6782, 0.4586, 0.6782, 0.4586, 0.6782, 0.4586, 0.6782, 0.4586, 0.6782, 0.4586, 0.6782, 0.4586, 0.6782, 0.4586, 0.6782, 0.4586, 0.6782, 0.4586, 0.6782, 0.4586, 0.6782, 0.4586, 0.6782, 0.4586, 0.6782, 0.4586, 0.6782, 0.4586, 0.6782, 0.4586, 0.6782, 0.4586, 0.6782, 0.4586, 0.6782, 0.4586, 0.6782, 0.4586, 0.6782, 0.4586, 0.6782, 0.4586, 0.6782, 0.4586, 0.6782, 0.4586, 0.6782, 0.4586, 0.6782, 0.4586, 0.6782, 0.4586, 0.6782, 0.4586, 0.6782, 0.4586, 0.6782, 0.4586, 0.6782, 0.4586, 0.6782, 0.4586, 0.6782, 0.4586, 0.6782, 0.4586, 0.6782, 0.4586, 0.6782, 0.4586, 0.6782, 0.4586, 0.6782, 0.4586, 0.6782, 0.4586, 0.6782, 0.4586, 0.6782, 0.4586, 0.6782, 0.4586, 0.6782, 0.4586, 0.6782, 0.4586, 0.6782, 0.4586, 0.6782, 0.4586, 0.6782, 0.4586, 0.6782, 0.4586, 0.6782, 0.4586, 0.6782, 0.4586, 0.6782, 0.4586, 0.6782, 0.4586, 0.6782, 0.4586, 0.6782, 0.4586, 0.6782, 0.4586, 0.6782, 0.4586, 0.6782, 0.4586, 0.6782, 0.4586, 0.6782, 0.4586, 0.6782, 0.4586, 0.6782, 0.4586, 0.6782, 0.4586, 0.6782, 0.4586, 0.6782, 0.4586, 0.6782, 0.4586, 0.6782, 0.4586, 0.6782, 0.4586, 0.6782, 0.4586, 0.6782, 0.4586, 0.6782, 0.4586, 0.6782, 0.4586, 0.6782, 0.4586, 0.6782, 0.4586, 0.6782, 0.4586, 0.6782, 0.4586, 0.6782, 0.4586, 0.6782, 0.4586, 0.6782, 0.4586, 0.6782, 0.4586, 0.6782, 0.4586, 0.6782, 0.4586, 0.6782, 0.4586, 0.6782, 0.4586, 0.6782, 0.4586, 0.6782, 0.4586, 0.6782, 0.4586, 0.6782, 0.4586, 0.6782, 0.4586, 0.6782, 0.4586, 0.6782, 0.4586, 0.6782, 0.4586, 0.6782, 0.4586, 0.6782, 0.4586, 0.6782, 0.4586, 0.6782, 0.4586, 0.6782, 0.4586, 0.6782, 0.4586, 0.6782, 0.4586, 0.6782, 0.4586, 0.6782, 0.4586, 0.6782, 0.4586, 0.6782, 0.4586])
me_circle.materials.append(mat_material)
me_circle.update()
me_cube_007 = bpy.data.meshes.new('Cube.007')
me_cube_007.from_pydata([(0.1628, -0.007269, 0.1217), (0.1536, -0.007269, 0.1093), (0.1536, 0.008201, 0.1093), (0.1628, 0.008201, 0.1217), (0.03452, -0.007269, 0.176), (0.03452, -0.007269, 0.1915), (0.03452, 0.008201, 0.176), (0.03452, 0.008201, 0.1915), (0.0, 0.008201, 0.1905), (0.0, 0.008201, 0.206), (0.0, -0.007269, 0.1905), (0.0, -0.007269, 0.206), (0.2018, -0.007269, 0.04807), (0.1954, -0.007269, 0.03396), (0.2018, 0.008201, 0.04807), (0.1954, 0.008201, 0.03396), (0.2171, -0.007269, 0.03322), (0.2034, -0.007269, 0.02592), (0.2171, 0.008201, 0.03322), (0.2034, 0.008201, 0.02592), (0.2151, -0.007269, 0.004031), (0.2019, -0.007269, 0.01205), (0.2151, 0.008201, 0.004031), (0.2019, 0.008201, 0.01205), (0.2151, -0.007269, 0.004031), (0.2019, -0.007269, 0.01205), (0.1803, -0.007269, 0.008786), (0.1936, 0.008201, 0.0007687), (0.1803, 0.008201, 0.008786), (0.1936, -0.007269, 0.0007687), (0.1803, -0.007269, 0.008786), (0.1913, 0.008201, 0.0108), (0.1913, -0.007269, 0.0108), (0.179, -0.007269, 0.03071), (0.179, 0.008201, 0.03071), (0.19, -0.007269, 0.03272), (0.19, 0.008201, 0.03272), (0.1043, 0.008201, 0.1668), (0.0998, 0.008201, 0.1528), (0.1043, -0.007269, 0.1668), (0.0998, -0.007269, 0.1528), (-0.1628, -0.007269, 0.1217), (-0.1536, -0.007269, 0.1093), (-0.1536, 0.008201, 0.1093), (-0.1628, 0.008201, 0.1217), (-0.03452, -0.007269, 0.176), (-0.03452, -0.007269, 0.1915), (-0.03452, 0.008201, 0.176), (-0.03452, 0.008201, 0.1915), (-0.2018, -0.007269, 0.04807), (-0.1954, -0.007269, 0.03396), (-0.2018, 0.008201, 0.04807), (-0.1954, 0.008201, 0.03396), (-0.2171, -0.007269, 0.03322), (-0.2034, -0.007269, 0.02592), (-0.2171, 0.008201, 0.03322), (-0.2034, 0.008201, 0.02592), (-0.2151, -0.007269, 0.004031), (-0.2019, -0.007269, 0.01205), (-0.2151, 0.008201, 0.004031), (-0.2019, 0.008201, 0.01205), (-0.2151, -0.007269, 0.004031), (-0.2019, -0.007269, 0.01205), (-0.1803, -0.007269, 0.008786), (-0.1936, 0.008201, 0.0007687), (-0.1803, 0.008201, 0.008786), (-0.1936, -0.007269, 0.0007687), (-0.1803, -0.007269, 0.008786), (-0.1913, 0.008201, 0.0108), (-0.1913, -0.007269, 0.0108), (-0.179, -0.007269, 0.03071), (-0.179, 0.008201, 0.03071), (-0.19, -0.007269, 0.03272), (-0.19, 0.008201, 0.03272), (-0.1043, 0.008201, 0.1668), (-0.0998, 0.008201, 0.1528), (-0.1043, -0.007269, 0.1668), (-0.0998, -0.007269, 0.1528)], [], [(37, 39, 0, 3), (8, 9, 7, 6), (39, 40, 1, 0), (40, 38, 2, 1), (8, 6, 4, 10), (8, 10, 11, 9), (7, 9, 11, 5), (14, 12, 16, 18), (4, 5, 11, 10), (1, 2, 15, 13), (38, 37, 3, 2), (3, 0, 12, 14), (2, 3, 14, 15), (0, 1, 13, 12), (17, 19, 23, 21), (13, 15, 19, 17), (12, 13, 17, 16), (15, 14, 18, 19), (23, 22, 20, 21), (16, 17, 21, 20), (19, 18, 22, 23), (18, 16, 20, 22), (20, 21, 25, 24), (23, 22, 27, 28, 31), (22, 24, 29, 27), (36, 34, 33, 35), (23, 31, 32, 21), (26, 33, 34, 28), (31, 36, 35, 32), (28, 34, 36, 31), (32, 35, 33, 26), (6, 7, 37, 38), (4, 6, 38, 40), (5, 4, 40, 39), (7, 5, 39, 37), (28, 27, 29, 30), (74, 44, 41, 76), (8, 47, 48, 9), (76, 41, 42, 77), (77, 42, 43, 75), (8, 10, 45, 47), (48, 46, 11, 9), (51, 55, 53, 49), (45, 10, 11, 46), (42, 50, 52, 43), (75, 43, 44, 74), (44, 51, 49, 41), (43, 52, 51, 44), (41, 49, 50, 42), (54, 58, 60, 56), (50, 54, 56, 52), (49, 53, 54, 50), (52, 56, 55, 51), (60, 58, 57, 59), (53, 57, 58, 54), (56, 60, 59, 55), (55, 59, 57, 53), (57, 61, 62, 58), (60, 68, 65, 64, 59), (59, 64, 66, 61), (73, 72, 70, 71), (60, 58, 69, 68), (63, 65, 71, 70), (68, 69, 72, 73), (65, 68, 73, 71), (69, 63, 70, 72), (47, 75, 74, 48), (45, 77, 75, 47), (46, 76, 77, 45), (48, 74, 76, 46), (65, 67, 66, 64), (66, 63, 69, 58, 61), (32, 26, 29, 24, 21)])
_uv = me_cube_007.uv_layers.new(name='UVMap')
_uv.uv.foreach_set('vector', [0.6845, 0.4902, 0.6845, 0.4902, 0.6845, 0.4902, 0.6845, 0.4902, 0.6845, 0.4902, 0.6845, 0.4902, 0.6845, 0.4902, 0.6845, 0.4902, 0.6845, 0.4902, 0.6845, 0.4902, 0.6845, 0.4902, 0.6845, 0.4902, 0.6845, 0.4902, 0.6845, 0.4902, 0.6845, 0.4902, 0.6845, 0.4902, 0.6845, 0.4902, 0.6845, 0.4902, 0.6845, 0.4902, 0.6845, 0.4902, 0.6845, 0.4902, 0.6845, 0.4902, 0.6845, 0.4902, 0.6845, 0.4902, 0.6845, 0.4902, 0.6845, 0.4902, 0.6845, 0.4902, 0.6845, 0.4902, 0.6845, 0.4902, 0.6845, 0.4902, 0.6845, 0.4902, 0.6845, 0.4902, 0.6845, 0.4902, 0.6845, 0.4902, 0.6845, 0.4902, 0.6845, 0.4902, 0.6845, 0.4902, 0.6845, 0.4902, 0.6845, 0.4902, 0.6845, 0.4902, 0.6845, 0.4902, 0.6845, 0.4902, 0.6845, 0.4902, 0.6845, 0.4902, 0.6845, 0.4902, 0.6845, 0.4902, 0.6845, 0.4902, 0.6845, 0.4902, 0.6845, 0.4902, 0.6845, 0.4902, 0.6845, 0.4902, 0.6845, 0.4902, 0.6845, 0.4902, 0.6845, 0.4902, 0.6845, 0.4902, 0.6845, 0.4902, 0.6845, 0.4902, 0.6845, 0.4902, 0.6845, 0.4902, 0.6845, 0.4902, 0.6845, 0.4902, 0.6845, 0.4902, 0.6845, 0.4902, 0.6845, 0.4902, 0.6845, 0.4902, 0.6845, 0.4902, 0.6845, 0.4902, 0.6845, 0.4902, 0.6845, 0.4902, 0.6845, 0.4902, 0.6845, 0.4902, 0.6845, 0.4902, 0.6845, 0.4902, 0.6845, 0.4902, 0.6845, 0.4902, 0.6845, 0.4902, 0.6845, 0.4902, 0.6845, 0.4902, 0.6845, 0.4902, 0.6845, 0.4902, 0.6845, 0.4902, 0.6845, 0.4902, 0.6845, 0.4902, 0.6845, 0.4902, 0.6845, 0.4902, 0.6845, 0.4902, 0.6845, 0.4902, 0.6845, 0.4902, 0.6845, 0.4902, 0.6845, 0.4902, 0.6845, 0.4902, 0.6845, 0.4902, 0.6845, 0.4902, 0.6845, 0.4902, 0.6845, 0.4902, 0.6845, 0.4902, 0.6845, 0.4902, 0.6845, 0.4902, 0.6845, 0.4902, 0.6845, 0.4902, 0.6845, 0.4902, 0.6845, 0.4902, 0.6845, 0.4902, 0.6845, 0.4902, 0.6845, 0.4902, 0.6845, 0.4902, 0.6845, 0.4902, 0.6845, 0.4902, 0.6845, 0.4902, 0.6845, 0.4902, 0.6845, 0.4902, 0.6845, 0.4902, 0.6845, 0.4902, 0.6845, 0.4902, 0.6845, 0.4902, 0.6845, 0.4902, 0.6845, 0.4902, 0.6845, 0.4902, 0.6845, 0.4902, 0.6845, 0.4902, 0.6845, 0.4902, 0.6845, 0.4902, 0.6845, 0.4902, 0.6845, 0.4902, 0.6845, 0.4902, 0.6845, 0.4902, 0.6845, 0.4902, 0.6845, 0.4902, 0.6845, 0.4902, 0.6845, 0.4902, 0.6845, 0.4902, 0.6845, 0.4902, 0.6845, 0.4902, 0.6845, 0.4902, 0.6845, 0.4902, 0.6845, 0.4902, 0.6845, 0.4902, 0.6845, 0.4902, 0.6845, 0.4902, 0.6845, 0.4902, 0.6845, 0.4902, 0.6845, 0.4902, 0.6845, 0.4902, 0.6845, 0.4902, 0.6845, 0.4902, 0.6845, 0.4902, 0.6845, 0.4902, 0.6845, 0.4902, 0.6845, 0.4902, 0.6845, 0.4902, 0.6845, 0.4902, 0.6845, 0.4902, 0.6845, 0.4902, 0.6845, 0.4902, 0.6845, 0.4902, 0.6845, 0.4902, 0.6845, 0.4902, 0.6845, 0.4902, 0.6845, 0.4902, 0.6845, 0.4902, 0.6845, 0.4902, 0.6845, 0.4902, 0.6845, 0.4902, 0.6845, 0.4902, 0.6845, 0.4902, 0.6845, 0.4902, 0.6845, 0.4902, 0.6845, 0.4902, 0.6845, 0.4902, 0.6845, 0.4902, 0.6845, 0.4902, 0.6845, 0.4902, 0.6845, 0.4902, 0.6845, 0.4902, 0.6845, 0.4902, 0.6845, 0.4902, 0.6845, 0.4902, 0.6845, 0.4902, 0.6845, 0.4902, 0.6845, 0.4902, 0.6845, 0.4902, 0.6845, 0.4902, 0.6845, 0.4902, 0.6845, 0.4902, 0.6845, 0.4902, 0.6845, 0.4902, 0.6845, 0.4902, 0.6845, 0.4902, 0.6845, 0.4902, 0.6845, 0.4902, 0.6845, 0.4902, 0.6845, 0.4902, 0.6845, 0.4902, 0.6845, 0.4902, 0.6845, 0.4902, 0.6845, 0.4902, 0.6845, 0.4902, 0.6845, 0.4902, 0.6845, 0.4902, 0.6845, 0.4902, 0.6845, 0.4902, 0.6845, 0.4902, 0.6845, 0.4902, 0.6845, 0.4902, 0.6845, 0.4902, 0.6845, 0.4902, 0.6845, 0.4902, 0.6845, 0.4902, 0.6845, 0.4902, 0.6845, 0.4902, 0.6845, 0.4902, 0.6845, 0.4902, 0.6845, 0.4902, 0.6845, 0.4902, 0.6845, 0.4902, 0.6845, 0.4902, 0.6845, 0.4902, 0.6845, 0.4902, 0.6845, 0.4902, 0.6845, 0.4902, 0.6845, 0.4902, 0.6845, 0.4902, 0.6845, 0.4902, 0.6845, 0.4902, 0.6845, 0.4902, 0.6845, 0.4902, 0.6845, 0.4902, 0.6845, 0.4902, 0.6845, 0.4902, 0.6845, 0.4902, 0.6845, 0.4902, 0.6845, 0.4902, 0.6845, 0.4902, 0.6845, 0.4902, 0.6845, 0.4902, 0.6845, 0.4902, 0.6845, 0.4902, 0.6845, 0.4902, 0.6845, 0.4902, 0.6845, 0.4902, 0.6845, 0.4902, 0.6845, 0.4902, 0.6845, 0.4902, 0.6845, 0.4902, 0.6845, 0.4902, 0.6845, 0.4902, 0.6845, 0.4902, 0.6845, 0.4902, 0.6845, 0.4902, 0.6845, 0.4902, 0.6845, 0.4902, 0.6845, 0.4902, 0.6845, 0.4902, 0.6845, 0.4902, 0.6845, 0.4902, 0.6845, 0.4902, 0.6845, 0.4902, 0.6845, 0.4902, 0.6845, 0.4902, 0.6845, 0.4902, 0.6845, 0.4902, 0.6845, 0.4902, 0.6845, 0.4902, 0.6845, 0.4902, 0.6845, 0.4902, 0.6845, 0.4902, 0.6845, 0.4902, 0.6845, 0.4902, 0.6845, 0.4902, 0.6845, 0.4902, 0.6845, 0.4902, 0.6845, 0.4902, 0.6845, 0.4902, 0.6845, 0.4902, 0.6845, 0.4902, 0.6845, 0.4902, 0.6845, 0.4902, 0.6845, 0.4902, 0.6845, 0.4902, 0.6845, 0.4902, 0.6845, 0.4902, 0.6845, 0.4902, 0.6845, 0.4902, 0.6845, 0.4902, 0.6845, 0.4902, 0.6845, 0.4902, 0.6845, 0.4902, 0.6845, 0.4902, 0.6845, 0.4902, 0.6845, 0.4902, 0.6845, 0.4902, 0.6845, 0.4902, 0.6845, 0.4902, 0.6845, 0.4902, 0.6845, 0.4902, 0.6845, 0.4902])
me_cube_007.materials.append(mat_material)
me_cube_007.update()
me_circle_001 = bpy.data.meshes.new('Circle.001')
me_circle_001.from_pydata([(-0.1586, 0.06676, 0.0006956), (-0.06622, 0.1599, 0.0006956), (-0.158, -0.06437, 0.0006956), (-0.06492, -0.1567, 0.0006956), (0.06622, -0.1562, 0.0006956), (0.1586, -0.06307, 0.0006956), (0.158, 0.06807, 0.0006956), (0.06492, 0.1604, 0.0006956), (-0.008278, 0.005236, 0.03212), (-0.003457, 0.0101, 0.03212), (-0.00825, -0.001611, 0.03212), (-0.003389, -0.006432, 0.03212), (0.003457, -0.006403, 0.03212), (0.008278, -0.001542, 0.03212), (0.00825, 0.005304, 0.03212), (0.003389, 0.01012, 0.03212), (-0.1099, 0.04684, 0.01865), (-0.0459, 0.1114, 0.01865), (-0.1095, -0.04405, 0.01865), (-0.04499, -0.1081, 0.01865), (0.0459, -0.1077, 0.01865), (0.1099, -0.04315, 0.01865), (0.1095, 0.04774, 0.01865), (0.04499, 0.1118, 0.01865), (-0.00768, -0.005962, 0.02887), (-0.01614, -0.01442, 0.05355), (-0.00768, 0.009398, 0.02887), (-0.01614, 0.01785, 0.05355), (0.00768, -0.005962, 0.02887), (0.01614, -0.01442, 0.05355), (0.00768, 0.009398, 0.02887), (0.01614, 0.01785, 0.05355)], [], [(1, 7, 6, 5, 4, 3, 2, 0), (4, 5, 21, 20), (0, 2, 18, 16), (5, 6, 22, 21), (6, 7, 23, 22), (2, 3, 19, 18), (1, 0, 16, 17), (7, 1, 17, 23), (3, 4, 20, 19), (8, 9, 17, 16), (10, 8, 16, 18), (11, 10, 18, 19), (13, 12, 20, 21), (15, 14, 22, 23), (12, 11, 19, 20), (14, 13, 21, 22), (9, 15, 23, 17), (24, 25, 27, 26), (26, 27, 31, 30), (30, 31, 29, 28), (28, 29, 25, 24), (31, 27, 25, 29)])
_uv = me_circle_001.uv_layers.new(name='UVMap')
_uv.uv.foreach_set('vector', [0.6783, 0.4419, 0.6783, 0.4419, 0.6783, 0.4419, 0.6783, 0.4419, 0.6783, 0.4419, 0.6783, 0.4419, 0.6783, 0.4419, 0.6783, 0.4419, 0.6783, 0.4419, 0.6783, 0.4419, 0.6783, 0.4419, 0.6783, 0.4419, 0.6783, 0.4419, 0.6783, 0.4419, 0.6783, 0.4419, 0.6783, 0.4419, 0.6783, 0.4419, 0.6783, 0.4419, 0.6783, 0.4419, 0.6783, 0.4419, 0.6783, 0.4419, 0.6783, 0.4419, 0.6783, 0.4419, 0.6783, 0.4419, 0.6783, 0.4419, 0.6783, 0.4419, 0.6783, 0.4419, 0.6783, 0.4419, 0.6783, 0.4419, 0.6783, 0.4419, 0.6783, 0.4419, 0.6783, 0.4419, 0.6783, 0.4419, 0.6783, 0.4419, 0.6783, 0.4419, 0.6783, 0.4419, 0.6783, 0.4419, 0.6783, 0.4419, 0.6783, 0.4419, 0.6783, 0.4419, 0.6783, 0.4419, 0.6783, 0.4419, 0.6783, 0.4419, 0.6783, 0.4419, 0.6783, 0.4419, 0.6783, 0.4419, 0.6783, 0.4419, 0.6783, 0.4419, 0.6783, 0.4419, 0.6783, 0.4419, 0.6783, 0.4419, 0.6783, 0.4419, 0.6783, 0.4419, 0.6783, 0.4419, 0.6783, 0.4419, 0.6783, 0.4419, 0.6783, 0.4419, 0.6783, 0.4419, 0.6783, 0.4419, 0.6783, 0.4419, 0.6783, 0.4419, 0.6783, 0.4419, 0.6783, 0.4419, 0.6783, 0.4419, 0.6783, 0.4419, 0.6783, 0.4419, 0.6783, 0.4419, 0.6783, 0.4419, 0.6783, 0.4419, 0.6783, 0.4419, 0.6783, 0.4419, 0.6783, 0.4419, 0.6659, 0.5028, 0.6659, 0.5028, 0.6659, 0.5028, 0.6659, 0.5028, 0.6659, 0.5028, 0.6659, 0.5028, 0.6659, 0.5028, 0.6659, 0.5028, 0.6659, 0.5028, 0.6659, 0.5028, 0.6659, 0.5028, 0.6659, 0.5028, 0.6659, 0.5028, 0.6659, 0.5028, 0.6659, 0.5028, 0.6659, 0.5028, 0.6659, 0.5028, 0.6659, 0.5028, 0.6659, 0.5028, 0.6659, 0.5028])
me_circle_001.materials.append(mat_material)
me_circle_001.update()

# ---- objects
ob_racks_for_split = bpy.data.objects.new('racks_for_split', me_cube_001)
ob_spit = bpy.data.objects.new('Spit', me_cube_002)
ob_hook = bpy.data.objects.new('hook', me_cube_003)
ob_cauldron = bpy.data.objects.new('cauldron', me_circle)
ob_handle_for_cauldron = bpy.data.objects.new('Handle_for_cauldron', me_cube_007)
ob_cover_for_cauldron_001 = bpy.data.objects.new('cover_for_cauldron.001', me_circle_001)

# ---- transforms, parenting, visibility, modifiers, constraints
ob_racks_for_split.location = (0.0, 0.0, 0.0)
ob_spit.location = (0.0, -0.0754, 0.7623)
ob_hook.location = (-6.045e-06, -0.1098, 0.7579)
ob_cauldron.location = (0.0, -0.1284, 0.3896)
ob_handle_for_cauldron.location = (0.0, -0.1284, 0.5584)
ob_cover_for_cauldron_001.location = (-1.307e-16, -0.1761, 0.5885)
ob_cover_for_cauldron_001.rotation_euler = (-0.05294, 1.175e-17, -3.111e-19)

# ---- collection membership
col_collection.objects.link(ob_racks_for_split)
col_collection.objects.link(ob_spit)
col_collection.objects.link(ob_hook)
col_collection.objects.link(ob_cauldron)
col_collection.objects.link(ob_handle_for_cauldron)
col_collection.objects.link(ob_cover_for_cauldron_001)

# ---- scene / render settings (as saved in the file)
scene.frame_start = 1; scene.frame_end = 250; scene.frame_set(1)
scene.render.engine = 'BLENDER_EEVEE_NEXT'
scene.cycles.sampling_pattern = 'TABULATED_SOBOL'
scene.cycles.use_light_tree = False
scene.view_settings.view_transform = 'Filmic'
bpy.context.view_layer.update()

# ---- added for rendering (the .blend has no active camera and no usable light): camera, sun
cam_auto = bpy.data.cameras.new('AutoCamera')
cam_auto.lens = 50.0
cam_auto.sensor_width = 36.0
cam_auto.clip_end = 1000.0
ob_auto_camera = bpy.data.objects.new('AutoCamera', cam_auto)
scene.collection.objects.link(ob_auto_camera)
ob_auto_camera.location = (2.03889, -2.35395, 1.93118)
ob_auto_camera.rotation_euler = (1.09748, -7.21219e-08, 0.694738)
scene.camera = ob_auto_camera
light_auto_sun = bpy.data.lights.new('AutoSun', 'SUN')
light_auto_sun.energy = 3.0
light_auto_sun.angle = 0.0523599
ob_auto_sun = bpy.data.objects.new('AutoSun', light_auto_sun)
scene.collection.objects.link(ob_auto_sun)
ob_auto_sun.rotation_euler = (0.872665, 0.174533, 0.523599)
bpy.context.view_layer.update()
